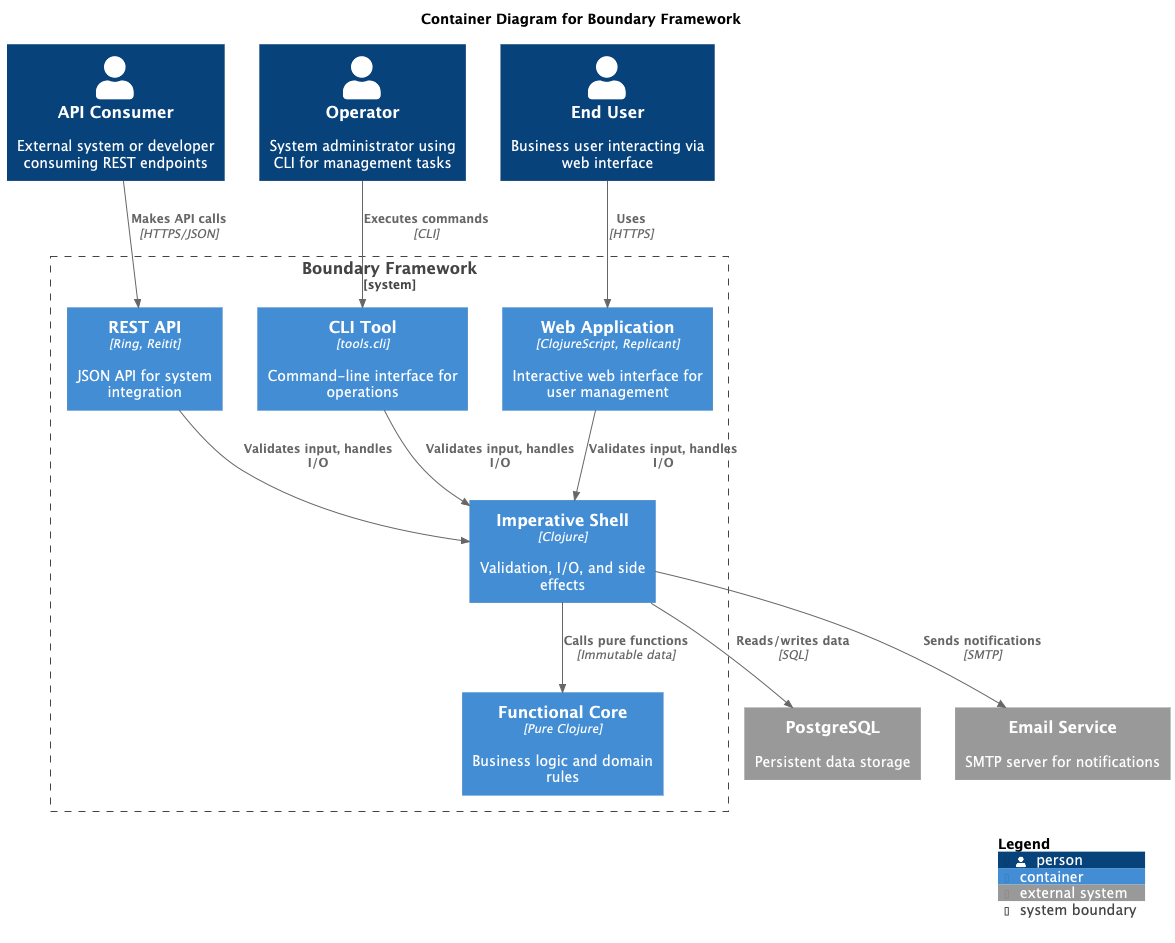

The diagram above was rendered by PlantUML. Its source (embedded in the PNG):
@startuml
!include https://raw.githubusercontent.com/plantuml-stdlib/C4-PlantUML/master/C4_Container.puml

LAYOUT_WITH_LEGEND()

title Container Diagram for Boundary Framework

Person(api_user, "API Consumer", "External system or developer consuming REST endpoints")
Person(cli_user, "Operator", "System administrator using CLI for management tasks")  
Person(web_user, "End User", "Business user interacting via web interface")

System_Boundary(boundary, "Boundary Framework") {
    Container(web_app, "Web Application", "ClojureScript, Replicant", "Interactive web interface for user management")
    Container(api_app, "REST API", "Ring, Reitit", "JSON API for system integration")
    Container(cli_app, "CLI Tool", "tools.cli", "Command-line interface for operations")
    
    Container(core, "Functional Core", "Pure Clojure", "Business logic and domain rules")
    Container(shell, "Imperative Shell", "Clojure", "Validation, I/O, and side effects")
}

System_Ext(database, "PostgreSQL", "Persistent data storage")
System_Ext(email, "Email Service", "SMTP server for notifications")

Rel(api_user, api_app, "Makes API calls", "HTTPS/JSON")
Rel(cli_user, cli_app, "Executes commands", "CLI")
Rel(web_user, web_app, "Uses", "HTTPS")

Rel(api_app, shell, "Validates input, handles I/O")
Rel(cli_app, shell, "Validates input, handles I/O")  
Rel(web_app, shell, "Validates input, handles I/O")

Rel(shell, core, "Calls pure functions", "Immutable data")
Rel(shell, database, "Reads/writes data", "SQL")
Rel(shell, email, "Sends notifications", "SMTP")

SHOW_LEGEND()

@enduml